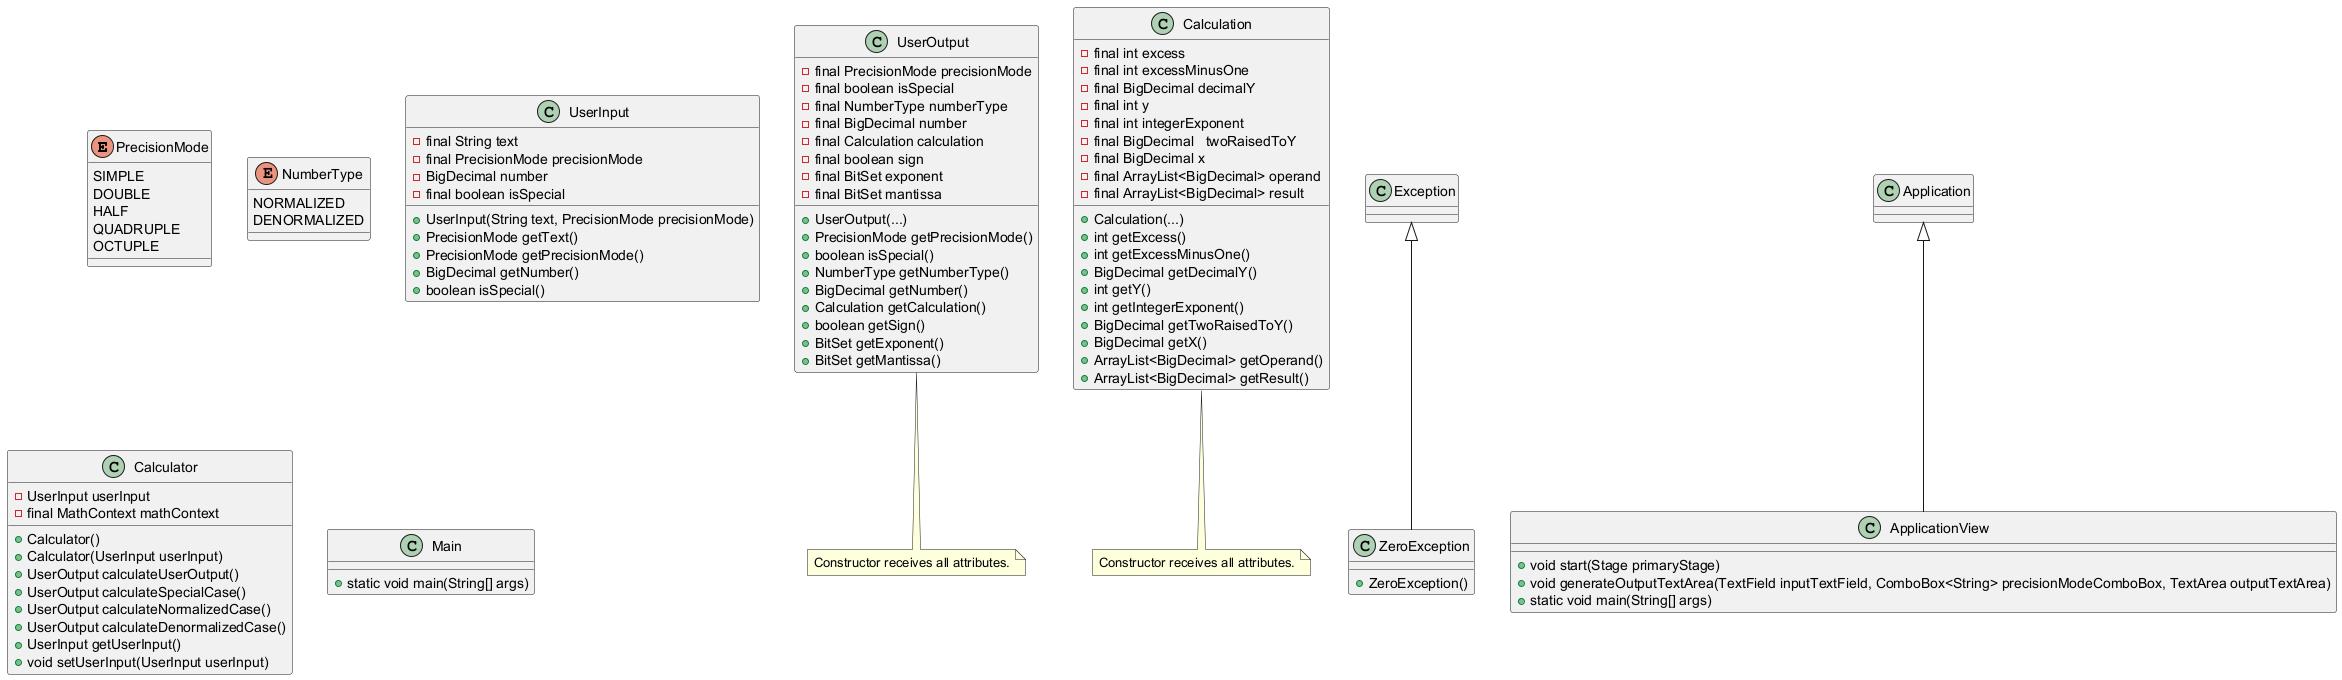

The diagram above was rendered by PlantUML. Its source (embedded in the PNG):
@startuml
enum PrecisionMode {
    SIMPLE
    DOUBLE
    HALF
    QUADRUPLE
    OCTUPLE
}

enum NumberType {
    NORMALIZED
    DENORMALIZED
}

class UserInput {
    - final String text
    - final PrecisionMode precisionMode
    - BigDecimal number
    - final boolean isSpecial
    + UserInput(String text, PrecisionMode precisionMode)
    + PrecisionMode getText()
    + PrecisionMode getPrecisionMode()
    + BigDecimal getNumber()
    + boolean isSpecial()
}

class UserOutput {
    - final PrecisionMode precisionMode
    - final boolean isSpecial
    - final NumberType numberType
    - final BigDecimal number
    - final Calculation calculation
    - final boolean sign
    - final BitSet exponent
    - final BitSet mantissa
    + UserOutput(...)
    + PrecisionMode getPrecisionMode()
    + boolean isSpecial()
    + NumberType getNumberType()
    + BigDecimal getNumber()
    + Calculation getCalculation()
    + boolean getSign()
    + BitSet getExponent()
    + BitSet getMantissa()
}

note bottom of UserOutput: Constructor receives all attributes.

class Calculation{
    - final int excess
    - final int excessMinusOne
    - final BigDecimal decimalY
    - final int y
    - final int integerExponent
    - final BigDecimal   twoRaisedToY
    - final BigDecimal x
    - final ArrayList<BigDecimal> operand
    - final ArrayList<BigDecimal> result
    + Calculation(...)
    + int getExcess()
    + int getExcessMinusOne()
    + BigDecimal getDecimalY()
    + int getY()
    + int getIntegerExponent()
    + BigDecimal getTwoRaisedToY()
    + BigDecimal getX()
    + ArrayList<BigDecimal> getOperand()
    + ArrayList<BigDecimal> getResult()
}

note bottom of Calculation: Constructor receives all attributes.

class Calculator {
    - UserInput userInput
    - final MathContext mathContext
    + Calculator()
    + Calculator(UserInput userInput)
    + UserOutput calculateUserOutput()
    + UserOutput calculateSpecialCase()
    + UserOutput calculateNormalizedCase()
    + UserOutput calculateDenormalizedCase()
    + UserInput getUserInput()
    + void setUserInput(UserInput userInput)
}

Exception <|-- ZeroException

class ZeroException {
    + ZeroException()
}

class Main{
    + static void main(String[] args)
}

Application <|-- ApplicationView

class ApplicationView{
    + void start(Stage primaryStage)
    + void generateOutputTextArea(TextField inputTextField, ComboBox<String> precisionModeComboBox, TextArea outputTextArea)
    + static void main(String[] args)
}
@enduml